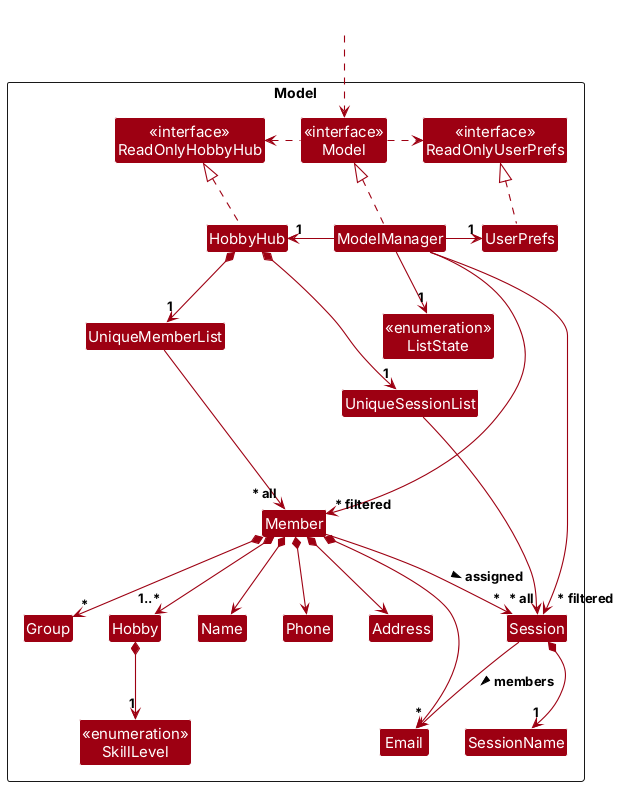

The diagram above was rendered by PlantUML. Its source (embedded in the PNG):
@startuml
!include style.puml
skinparam arrowThickness 1.1
skinparam arrowColor MODEL_COLOR
skinparam classBackgroundColor MODEL_COLOR

Package Model as ModelPackage <<Rectangle>>{
Class "<<interface>>\nReadOnlyHobbyHub" as ReadOnlyHobbyHub
Class "<<interface>>\nReadOnlyUserPrefs" as ReadOnlyUserPrefs
Class "<<interface>>\nModel" as Model
Class HobbyHub
Class ModelManager
Class UserPrefs
Class "<<enumeration>>\nListState" as ListState

Class UniqueMemberList
Class Member
Class Address
Class Email
Class Name
Class Phone
Class Hobby
Class "<<enumeration>>\nSkillLevel" as SkillLevel
Class Group

Class UniqueSessionList
Class Session
Class SessionName

Class I #FFFFFF
}

Class HiddenOutside #FFFFFF
HiddenOutside ..> Model

HobbyHub .up.|> ReadOnlyHobbyHub

ModelManager .up.|> Model
Model .right.> ReadOnlyUserPrefs
Model .left.> ReadOnlyHobbyHub
ModelManager -left-> "1" HobbyHub
ModelManager -right-> "1" UserPrefs
UserPrefs .up.|> ReadOnlyUserPrefs
ModelManager --> "1" ListState

HobbyHub *--> "1" UniqueMemberList
HobbyHub *--> "1" UniqueSessionList
UniqueMemberList --> "~* all" Member
UniqueSessionList --> "~* all" Session

Member *--> Name
Member *--> Phone
Member *--> Email
Member *--> Address
Member *--> "1..*" Hobby
Member *--> "*" Group
Hobby *--> "1" SkillLevel
Member --> "*" Session : assigned >

Session *--> "1" SessionName
Session --> "*" Email : members >

Member -[hidden]up--> I
UniqueMemberList -[hidden]right-> I

Name -[hidden]right-> Phone
Phone -[hidden]right-> Address
Address -[hidden]right-> Email

ModelManager --> "~* filtered" Member
ModelManager --> "~* filtered" Session
@enduml